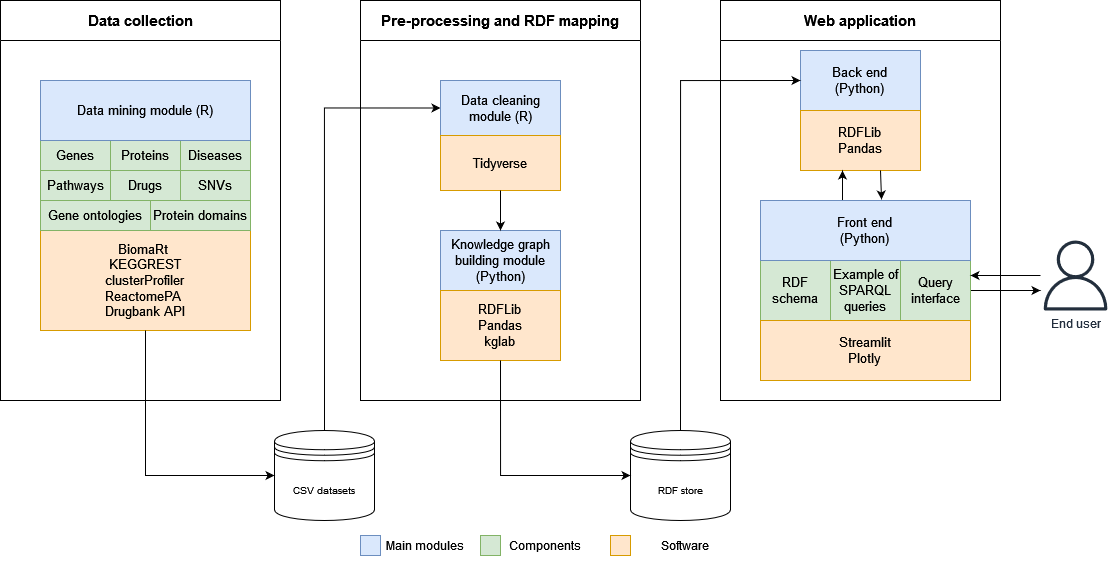

The diagram above was exported from draw.io. Its source (the exported page's mxGraphModel, read from the mxfile embedded in the PNG):
<mxGraphModel dx="1235" dy="585" grid="1" gridSize="10" guides="1" tooltips="1" connect="1" arrows="1" fold="1" page="1" pageScale="1" pageWidth="827" pageHeight="1169" math="0" shadow="0">
  <root>
    <mxCell id="0" />
    <mxCell id="1" parent="0" />
    <mxCell id="QWs3N7iQQso-f1Rvhs5d-22" style="edgeStyle=orthogonalEdgeStyle;rounded=0;orthogonalLoop=1;jettySize=auto;html=1;exitX=0.5;exitY=0;exitDx=0;exitDy=0;entryX=0;entryY=0.5;entryDx=0;entryDy=0;" parent="1" source="N3xYEBazse7ADrAOv_0_-4" target="QWs3N7iQQso-f1Rvhs5d-15" edge="1">
      <mxGeometry relative="1" as="geometry" />
    </mxCell>
    <mxCell id="N3xYEBazse7ADrAOv_0_-4" value="&lt;font style=&quot;font-size: 10px;&quot;&gt;CSV datasets&lt;/font&gt;" style="shape=datastore;whiteSpace=wrap;html=1;fontSize=10;" parent="1" vertex="1">
      <mxGeometry x="314" y="550" width="100" height="90" as="geometry" />
    </mxCell>
    <mxCell id="N3xYEBazse7ADrAOv_0_-6" value="&lt;font style=&quot;font-size: 15px;&quot;&gt;Data collection&lt;/font&gt;" style="swimlane;whiteSpace=wrap;html=1;startSize=40;" parent="1" vertex="1">
      <mxGeometry x="40" y="120" width="280" height="400" as="geometry" />
    </mxCell>
    <mxCell id="QWs3N7iQQso-f1Rvhs5d-7" value="&lt;div style=&quot;font-size: 13px;&quot;&gt;BiomaRt&amp;nbsp;&lt;/div&gt;&lt;div style=&quot;font-size: 13px;&quot;&gt;KEGGREST&lt;/div&gt;&lt;div style=&quot;&quot;&gt;clusterProfiler&lt;br&gt;&lt;/div&gt;&lt;div style=&quot;&quot;&gt;ReactomePA&amp;nbsp;&lt;br&gt;&lt;/div&gt;&lt;div style=&quot;&quot;&gt;Drugbank API&lt;br&gt;&lt;/div&gt;" style="rounded=0;whiteSpace=wrap;html=1;fontSize=13;horizontal=1;fontFamily=Helvetica;fillColor=#ffe6cc;strokeColor=#d79b00;" parent="N3xYEBazse7ADrAOv_0_-6" vertex="1">
      <mxGeometry x="40" y="230" width="210" height="100" as="geometry" />
    </mxCell>
    <mxCell id="QWs3N7iQQso-f1Rvhs5d-51" value="Gene ontologies" style="rounded=0;whiteSpace=wrap;html=1;fontSize=13;fillColor=#d5e8d4;strokeColor=#82b366;" parent="N3xYEBazse7ADrAOv_0_-6" vertex="1">
      <mxGeometry x="40" y="200" width="110" height="30" as="geometry" />
    </mxCell>
    <mxCell id="QWs3N7iQQso-f1Rvhs5d-52" value="" style="group;fillColor=#d5e8d4;strokeColor=#82b366;" parent="N3xYEBazse7ADrAOv_0_-6" connectable="0" vertex="1">
      <mxGeometry x="40" y="140" width="210" height="60" as="geometry" />
    </mxCell>
    <mxCell id="QWs3N7iQQso-f1Rvhs5d-40" value="Genes" style="rounded=0;whiteSpace=wrap;html=1;fontSize=13;fillColor=#d5e8d4;strokeColor=#82b366;" parent="QWs3N7iQQso-f1Rvhs5d-52" vertex="1">
      <mxGeometry width="70" height="30" as="geometry" />
    </mxCell>
    <mxCell id="QWs3N7iQQso-f1Rvhs5d-46" value="Proteins" style="rounded=0;whiteSpace=wrap;html=1;fontSize=13;fillColor=#d5e8d4;strokeColor=#82b366;" parent="QWs3N7iQQso-f1Rvhs5d-52" vertex="1">
      <mxGeometry x="70" width="70" height="30" as="geometry" />
    </mxCell>
    <mxCell id="QWs3N7iQQso-f1Rvhs5d-47" value="Diseases" style="rounded=0;whiteSpace=wrap;html=1;fontSize=13;fillColor=#d5e8d4;strokeColor=#82b366;" parent="QWs3N7iQQso-f1Rvhs5d-52" vertex="1">
      <mxGeometry x="140" width="70" height="30" as="geometry" />
    </mxCell>
    <mxCell id="QWs3N7iQQso-f1Rvhs5d-48" value="Pathways" style="rounded=0;whiteSpace=wrap;html=1;fontSize=13;fillColor=#d5e8d4;strokeColor=#82b366;" parent="QWs3N7iQQso-f1Rvhs5d-52" vertex="1">
      <mxGeometry y="30" width="70" height="30" as="geometry" />
    </mxCell>
    <mxCell id="QWs3N7iQQso-f1Rvhs5d-49" value="Drugs" style="rounded=0;whiteSpace=wrap;html=1;fontSize=13;fillColor=#d5e8d4;strokeColor=#82b366;" parent="QWs3N7iQQso-f1Rvhs5d-52" vertex="1">
      <mxGeometry x="70" y="30" width="70" height="30" as="geometry" />
    </mxCell>
    <mxCell id="QWs3N7iQQso-f1Rvhs5d-50" value="SNVs" style="rounded=0;whiteSpace=wrap;html=1;fontSize=13;fillColor=#d5e8d4;strokeColor=#82b366;" parent="QWs3N7iQQso-f1Rvhs5d-52" vertex="1">
      <mxGeometry x="140" y="30" width="70" height="30" as="geometry" />
    </mxCell>
    <mxCell id="QWs3N7iQQso-f1Rvhs5d-53" value="Protein domains" style="rounded=0;whiteSpace=wrap;html=1;fontSize=13;fillColor=#d5e8d4;strokeColor=#82b366;" parent="N3xYEBazse7ADrAOv_0_-6" vertex="1">
      <mxGeometry x="150" y="200" width="100" height="30" as="geometry" />
    </mxCell>
    <mxCell id="QWs3N7iQQso-f1Rvhs5d-9" value="Data mining module (R)" style="rounded=0;whiteSpace=wrap;html=1;fontSize=13;fillColor=#dae8fc;strokeColor=#6c8ebf;" parent="N3xYEBazse7ADrAOv_0_-6" vertex="1">
      <mxGeometry x="40" y="80" width="210" height="60" as="geometry" />
    </mxCell>
    <mxCell id="N3xYEBazse7ADrAOv_0_-10" value="&lt;font style=&quot;font-size: 15px;&quot;&gt;Pre-processing and RDF mapping&lt;/font&gt;" style="swimlane;whiteSpace=wrap;html=1;startSize=40;" parent="1" vertex="1">
      <mxGeometry x="400" y="120" width="280" height="400" as="geometry" />
    </mxCell>
    <mxCell id="QWs3N7iQQso-f1Rvhs5d-14" value="" style="group" parent="N3xYEBazse7ADrAOv_0_-10" connectable="0" vertex="1">
      <mxGeometry x="80" y="80" width="120" height="110" as="geometry" />
    </mxCell>
    <mxCell id="QWs3N7iQQso-f1Rvhs5d-15" value="Data cleaning module (R)" style="rounded=0;whiteSpace=wrap;html=1;fontSize=13;fillColor=#dae8fc;strokeColor=#6c8ebf;" parent="QWs3N7iQQso-f1Rvhs5d-14" vertex="1">
      <mxGeometry width="120" height="55" as="geometry" />
    </mxCell>
    <mxCell id="QWs3N7iQQso-f1Rvhs5d-16" value="Tidyverse" style="rounded=0;whiteSpace=wrap;html=1;fontSize=13;horizontal=1;fontFamily=Helvetica;fillColor=#ffe6cc;strokeColor=#d79b00;" parent="QWs3N7iQQso-f1Rvhs5d-14" vertex="1">
      <mxGeometry y="55" width="120" height="55" as="geometry" />
    </mxCell>
    <mxCell id="QWs3N7iQQso-f1Rvhs5d-18" value="" style="group" parent="N3xYEBazse7ADrAOv_0_-10" connectable="0" vertex="1">
      <mxGeometry x="80" y="230" width="120" height="130" as="geometry" />
    </mxCell>
    <mxCell id="QWs3N7iQQso-f1Rvhs5d-19" value="Knowledge graph building module (Python)" style="rounded=0;whiteSpace=wrap;html=1;fontSize=13;fillColor=#dae8fc;strokeColor=#6c8ebf;" parent="QWs3N7iQQso-f1Rvhs5d-18" vertex="1">
      <mxGeometry width="120" height="60" as="geometry" />
    </mxCell>
    <mxCell id="QWs3N7iQQso-f1Rvhs5d-20" value="&lt;div style=&quot;font-size: 13px;&quot;&gt;&lt;font style=&quot;font-size: 13px;&quot;&gt;RDFLib&lt;/font&gt;&lt;/div&gt;&lt;div style=&quot;font-size: 13px;&quot;&gt;&lt;span style=&quot;background-color: initial;&quot;&gt;Pandas&lt;/span&gt;&lt;br&gt;&lt;/div&gt;&lt;div style=&quot;font-size: 13px;&quot;&gt;&lt;span style=&quot;background-color: initial;&quot;&gt;kglab&lt;/span&gt;&lt;/div&gt;" style="rounded=0;whiteSpace=wrap;html=1;fontSize=13;horizontal=1;fontFamily=Helvetica;fillColor=#ffe6cc;strokeColor=#d79b00;" parent="QWs3N7iQQso-f1Rvhs5d-18" vertex="1">
      <mxGeometry y="60" width="120" height="70" as="geometry" />
    </mxCell>
    <mxCell id="QWs3N7iQQso-f1Rvhs5d-55" style="edgeStyle=orthogonalEdgeStyle;rounded=0;orthogonalLoop=1;jettySize=auto;html=1;entryX=0.5;entryY=0;entryDx=0;entryDy=0;" parent="N3xYEBazse7ADrAOv_0_-10" source="QWs3N7iQQso-f1Rvhs5d-16" target="QWs3N7iQQso-f1Rvhs5d-19" edge="1">
      <mxGeometry relative="1" as="geometry" />
    </mxCell>
    <mxCell id="N3xYEBazse7ADrAOv_0_-12" value="&lt;font style=&quot;font-size: 15px;&quot;&gt;Web application&lt;/font&gt;" style="swimlane;whiteSpace=wrap;html=1;startSize=40;fontSize=10;" parent="1" vertex="1">
      <mxGeometry x="760" y="120" width="280" height="400" as="geometry" />
    </mxCell>
    <mxCell id="QWs3N7iQQso-f1Rvhs5d-3" value="" style="group;fillColor=#e1d5e7;strokeColor=#9673a6;" parent="N3xYEBazse7ADrAOv_0_-12" connectable="0" vertex="1">
      <mxGeometry x="80" y="50" width="120" height="120" as="geometry" />
    </mxCell>
    <mxCell id="N3xYEBazse7ADrAOv_0_-13" value="Back end&lt;br&gt;(Python)" style="rounded=0;whiteSpace=wrap;html=1;fontSize=13;fillColor=#dae8fc;strokeColor=#6c8ebf;" parent="QWs3N7iQQso-f1Rvhs5d-3" vertex="1">
      <mxGeometry width="120" height="60" as="geometry" />
    </mxCell>
    <mxCell id="N3xYEBazse7ADrAOv_0_-21" value="&lt;div style=&quot;font-size: 13px;&quot;&gt;&lt;font style=&quot;font-size: 13px;&quot;&gt;RDFLib&lt;/font&gt;&lt;/div&gt;&lt;div style=&quot;font-size: 13px;&quot;&gt;&lt;font style=&quot;font-size: 13px;&quot;&gt;Pandas&lt;br style=&quot;font-size: 13px;&quot;&gt;&lt;/font&gt;&lt;/div&gt;" style="rounded=0;whiteSpace=wrap;html=1;fontSize=13;horizontal=1;fontFamily=Helvetica;fillColor=#ffe6cc;strokeColor=#d79b00;" parent="QWs3N7iQQso-f1Rvhs5d-3" vertex="1">
      <mxGeometry y="60" width="120" height="60" as="geometry" />
    </mxCell>
    <mxCell id="QWs3N7iQQso-f1Rvhs5d-37" style="edgeStyle=orthogonalEdgeStyle;rounded=0;orthogonalLoop=1;jettySize=auto;html=1;" parent="N3xYEBazse7ADrAOv_0_-12" edge="1">
      <mxGeometry relative="1" as="geometry">
        <mxPoint x="122" y="200" as="sourcePoint" />
        <mxPoint x="122" y="170" as="targetPoint" />
      </mxGeometry>
    </mxCell>
    <mxCell id="QWs3N7iQQso-f1Rvhs5d-39" style="edgeStyle=orthogonalEdgeStyle;rounded=0;orthogonalLoop=1;jettySize=auto;html=1;exitX=0.75;exitY=1;exitDx=0;exitDy=0;entryX=0.624;entryY=-0.017;entryDx=0;entryDy=0;entryPerimeter=0;" parent="N3xYEBazse7ADrAOv_0_-12" edge="1">
      <mxGeometry relative="1" as="geometry">
        <mxPoint x="160" y="170" as="sourcePoint" />
        <mxPoint x="161.03999999999996" y="198.98000000000002" as="targetPoint" />
      </mxGeometry>
    </mxCell>
    <mxCell id="QWs3N7iQQso-f1Rvhs5d-26" value="RDF schema" style="rounded=0;whiteSpace=wrap;html=1;fontSize=13;fillColor=#d5e8d4;strokeColor=#82b366;" parent="N3xYEBazse7ADrAOv_0_-12" vertex="1">
      <mxGeometry x="40" y="260" width="70" height="60" as="geometry" />
    </mxCell>
    <mxCell id="QWs3N7iQQso-f1Rvhs5d-27" value="Example of SPARQL queries" style="rounded=0;whiteSpace=wrap;html=1;fontSize=13;fillColor=#d5e8d4;strokeColor=#82b366;" parent="N3xYEBazse7ADrAOv_0_-12" vertex="1">
      <mxGeometry x="110" y="260" width="70" height="60" as="geometry" />
    </mxCell>
    <mxCell id="QWs3N7iQQso-f1Rvhs5d-32" style="edgeStyle=orthogonalEdgeStyle;rounded=0;orthogonalLoop=1;jettySize=auto;html=1;" parent="N3xYEBazse7ADrAOv_0_-12" source="QWs3N7iQQso-f1Rvhs5d-28" edge="1">
      <mxGeometry relative="1" as="geometry">
        <mxPoint x="320" y="290" as="targetPoint" />
      </mxGeometry>
    </mxCell>
    <mxCell id="QWs3N7iQQso-f1Rvhs5d-28" value="Query interface" style="rounded=0;whiteSpace=wrap;html=1;fontSize=13;fillColor=#d5e8d4;strokeColor=#82b366;" parent="N3xYEBazse7ADrAOv_0_-12" vertex="1">
      <mxGeometry x="180" y="260" width="70" height="60" as="geometry" />
    </mxCell>
    <mxCell id="QWs3N7iQQso-f1Rvhs5d-59" value="Front end&lt;br&gt;(Python)" style="rounded=0;whiteSpace=wrap;html=1;fontSize=13;fillColor=#dae8fc;strokeColor=#6c8ebf;" parent="N3xYEBazse7ADrAOv_0_-12" vertex="1">
      <mxGeometry x="40" y="200" width="210" height="60" as="geometry" />
    </mxCell>
    <mxCell id="QWs3N7iQQso-f1Rvhs5d-60" value="Streamlit&lt;br&gt;Plotly" style="rounded=0;whiteSpace=wrap;html=1;fontSize=13;fillColor=#ffe6cc;strokeColor=#d79b00;" parent="N3xYEBazse7ADrAOv_0_-12" vertex="1">
      <mxGeometry x="40" y="320" width="210" height="60" as="geometry" />
    </mxCell>
    <mxCell id="QWs3N7iQQso-f1Rvhs5d-31" style="edgeStyle=orthogonalEdgeStyle;rounded=0;orthogonalLoop=1;jettySize=auto;html=1;entryX=0;entryY=0.5;entryDx=0;entryDy=0;exitX=0.5;exitY=0;exitDx=0;exitDy=0;" parent="1" source="N3xYEBazse7ADrAOv_0_-14" target="N3xYEBazse7ADrAOv_0_-13" edge="1">
      <mxGeometry relative="1" as="geometry" />
    </mxCell>
    <mxCell id="N3xYEBazse7ADrAOv_0_-14" value="RDF store" style="shape=datastore;whiteSpace=wrap;html=1;fontSize=10;" parent="1" vertex="1">
      <mxGeometry x="670" y="550" width="100" height="90" as="geometry" />
    </mxCell>
    <mxCell id="QWs3N7iQQso-f1Rvhs5d-33" style="edgeStyle=orthogonalEdgeStyle;rounded=0;orthogonalLoop=1;jettySize=auto;html=1;entryX=1;entryY=0.25;entryDx=0;entryDy=0;" parent="1" target="QWs3N7iQQso-f1Rvhs5d-28" edge="1">
      <mxGeometry relative="1" as="geometry">
        <mxPoint x="1080" y="395" as="sourcePoint" />
      </mxGeometry>
    </mxCell>
    <mxCell id="N3xYEBazse7ADrAOv_0_-16" value="End user" style="sketch=0;outlineConnect=0;fontColor=#232F3E;gradientColor=none;fillColor=#232F3D;strokeColor=none;dashed=0;verticalLabelPosition=bottom;verticalAlign=top;align=center;html=1;fontSize=12;fontStyle=0;aspect=fixed;pointerEvents=1;shape=mxgraph.aws4.user;" parent="1" vertex="1">
      <mxGeometry x="1080" y="360" width="70" height="70" as="geometry" />
    </mxCell>
    <mxCell id="QWs3N7iQQso-f1Rvhs5d-23" style="edgeStyle=orthogonalEdgeStyle;rounded=0;orthogonalLoop=1;jettySize=auto;html=1;entryX=0;entryY=0.5;entryDx=0;entryDy=0;" parent="1" target="N3xYEBazse7ADrAOv_0_-14" edge="1">
      <mxGeometry relative="1" as="geometry">
        <mxPoint x="540" y="480" as="sourcePoint" />
        <Array as="points">
          <mxPoint x="540" y="480" />
          <mxPoint x="540" y="595" />
        </Array>
      </mxGeometry>
    </mxCell>
    <mxCell id="QWs3N7iQQso-f1Rvhs5d-54" style="edgeStyle=orthogonalEdgeStyle;rounded=0;orthogonalLoop=1;jettySize=auto;html=1;entryX=0;entryY=0.5;entryDx=0;entryDy=0;exitX=0.5;exitY=1;exitDx=0;exitDy=0;" parent="1" source="QWs3N7iQQso-f1Rvhs5d-7" target="N3xYEBazse7ADrAOv_0_-4" edge="1">
      <mxGeometry relative="1" as="geometry" />
    </mxCell>
    <mxCell id="QWs3N7iQQso-f1Rvhs5d-72" value="" style="group" parent="1" connectable="0" vertex="1">
      <mxGeometry x="400" y="650" width="110" height="30" as="geometry" />
    </mxCell>
    <mxCell id="QWs3N7iQQso-f1Rvhs5d-69" value="" style="rounded=0;whiteSpace=wrap;html=1;fillColor=#dae8fc;strokeColor=#6c8ebf;" parent="QWs3N7iQQso-f1Rvhs5d-72" vertex="1">
      <mxGeometry y="5" width="20" height="20" as="geometry" />
    </mxCell>
    <mxCell id="QWs3N7iQQso-f1Rvhs5d-71" value="Main modules" style="text;strokeColor=none;align=center;fillColor=none;html=1;verticalAlign=middle;whiteSpace=wrap;rounded=0;" parent="QWs3N7iQQso-f1Rvhs5d-72" vertex="1">
      <mxGeometry x="20" width="90" height="30" as="geometry" />
    </mxCell>
    <mxCell id="QWs3N7iQQso-f1Rvhs5d-73" value="" style="group" parent="1" connectable="0" vertex="1">
      <mxGeometry x="520" y="650" width="110" height="30" as="geometry" />
    </mxCell>
    <mxCell id="QWs3N7iQQso-f1Rvhs5d-74" value="" style="rounded=0;whiteSpace=wrap;html=1;fillColor=#d5e8d4;strokeColor=#82b366;" parent="QWs3N7iQQso-f1Rvhs5d-73" vertex="1">
      <mxGeometry y="5" width="20" height="20" as="geometry" />
    </mxCell>
    <mxCell id="QWs3N7iQQso-f1Rvhs5d-75" value="Components" style="text;strokeColor=none;align=center;fillColor=none;html=1;verticalAlign=middle;whiteSpace=wrap;rounded=0;" parent="QWs3N7iQQso-f1Rvhs5d-73" vertex="1">
      <mxGeometry x="20" width="90" height="30" as="geometry" />
    </mxCell>
    <mxCell id="QWs3N7iQQso-f1Rvhs5d-76" value="" style="group" parent="1" connectable="0" vertex="1">
      <mxGeometry x="640" y="650" width="115" height="30" as="geometry" />
    </mxCell>
    <mxCell id="QWs3N7iQQso-f1Rvhs5d-77" value="" style="rounded=0;whiteSpace=wrap;html=1;fillColor=#ffe6cc;strokeColor=#d79b00;" parent="QWs3N7iQQso-f1Rvhs5d-76" vertex="1">
      <mxGeometry x="10" y="5" width="20" height="20" as="geometry" />
    </mxCell>
    <mxCell id="QWs3N7iQQso-f1Rvhs5d-78" value="Software" style="text;strokeColor=none;align=center;fillColor=none;html=1;verticalAlign=middle;whiteSpace=wrap;rounded=0;" parent="QWs3N7iQQso-f1Rvhs5d-76" vertex="1">
      <mxGeometry x="40" width="90" height="30" as="geometry" />
    </mxCell>
  </root>
</mxGraphModel>